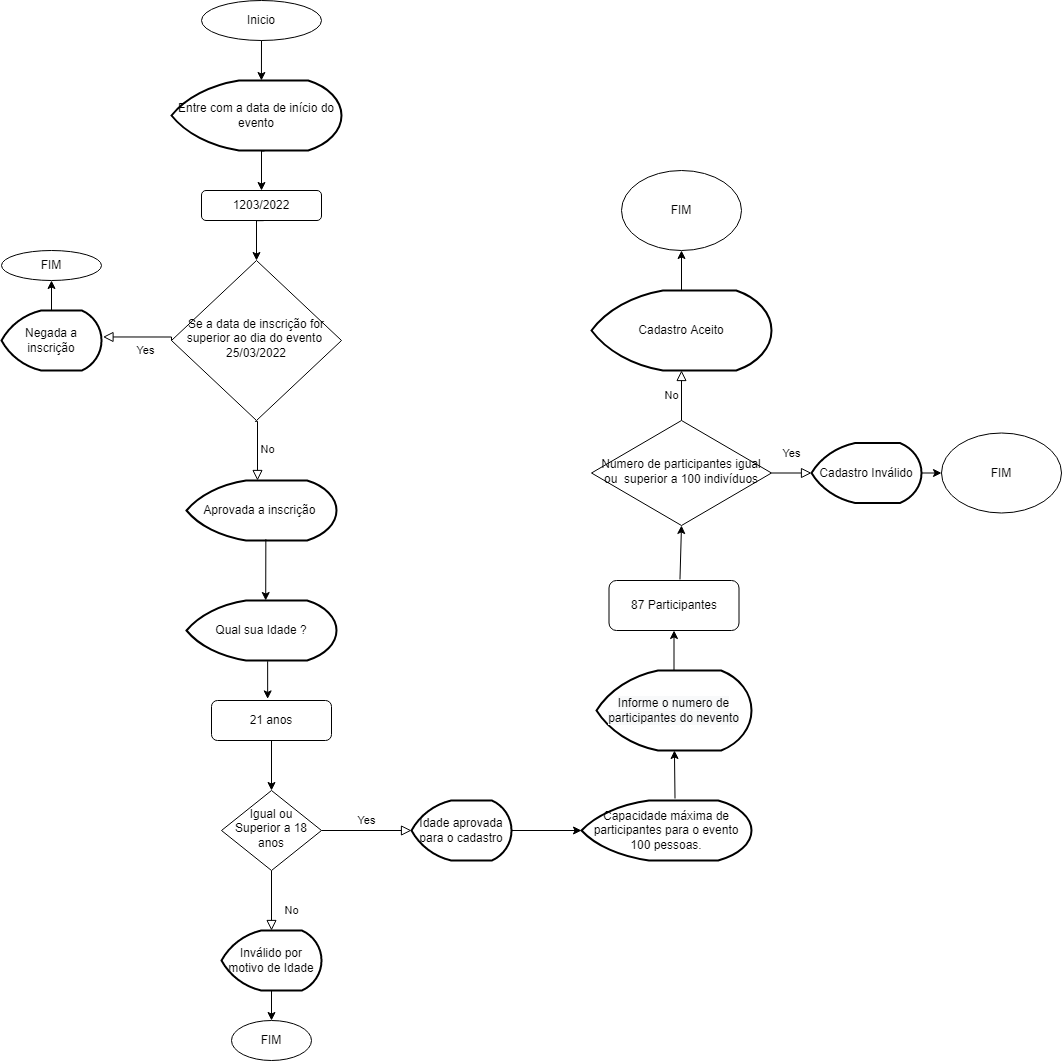

The diagram above was exported from draw.io. Its source (the exported page's mxGraphModel, read from the mxfile embedded in the PNG):
<mxGraphModel dx="2098" dy="794" grid="1" gridSize="10" guides="1" tooltips="1" connect="1" arrows="1" fold="1" page="1" pageScale="1" pageWidth="827" pageHeight="1169" math="0" shadow="0">
  <root>
    <mxCell id="WIyWlLk6GJQsqaUBKTNV-0" />
    <mxCell id="WIyWlLk6GJQsqaUBKTNV-1" parent="WIyWlLk6GJQsqaUBKTNV-0" />
    <mxCell id="WIyWlLk6GJQsqaUBKTNV-6" value="Se a data de inscrição for superior ao dia do evento&amp;nbsp; 25/03/2022" style="rhombus;whiteSpace=wrap;html=1;shadow=0;fontFamily=Helvetica;fontSize=12;align=center;strokeWidth=1;spacing=6;spacingTop=-4;" parent="WIyWlLk6GJQsqaUBKTNV-1" vertex="1">
      <mxGeometry x="110" y="360" width="170" height="160" as="geometry" />
    </mxCell>
    <mxCell id="WIyWlLk6GJQsqaUBKTNV-8" value="No" style="rounded=0;html=1;jettySize=auto;orthogonalLoop=1;fontSize=11;endArrow=block;endFill=0;endSize=8;strokeWidth=1;shadow=0;labelBackgroundColor=none;edgeStyle=orthogonalEdgeStyle;entryX=0.5;entryY=0;entryDx=0;entryDy=0;entryPerimeter=0;" parent="WIyWlLk6GJQsqaUBKTNV-1" source="WIyWlLk6GJQsqaUBKTNV-10" target="i43eqi6pT80xIDUerEep-28" edge="1">
      <mxGeometry x="0.3333" y="20" relative="1" as="geometry">
        <mxPoint as="offset" />
        <mxPoint x="210" y="1030" as="targetPoint" />
        <Array as="points" />
      </mxGeometry>
    </mxCell>
    <mxCell id="WIyWlLk6GJQsqaUBKTNV-9" value="Yes" style="edgeStyle=orthogonalEdgeStyle;rounded=0;html=1;jettySize=auto;orthogonalLoop=1;fontSize=11;endArrow=block;endFill=0;endSize=8;strokeWidth=1;shadow=0;labelBackgroundColor=none;entryX=0;entryY=0.5;entryDx=0;entryDy=0;entryPerimeter=0;" parent="WIyWlLk6GJQsqaUBKTNV-1" source="WIyWlLk6GJQsqaUBKTNV-10" target="i43eqi6pT80xIDUerEep-30" edge="1">
      <mxGeometry y="10" relative="1" as="geometry">
        <mxPoint as="offset" />
        <mxPoint x="380" y="1090" as="targetPoint" />
      </mxGeometry>
    </mxCell>
    <mxCell id="WIyWlLk6GJQsqaUBKTNV-10" value="Igual ou Superior a 18 anos" style="rhombus;whiteSpace=wrap;html=1;shadow=0;fontFamily=Helvetica;fontSize=12;align=center;strokeWidth=1;spacing=6;spacingTop=-4;" parent="WIyWlLk6GJQsqaUBKTNV-1" vertex="1">
      <mxGeometry x="160" y="890" width="100" height="80" as="geometry" />
    </mxCell>
    <mxCell id="i43eqi6pT80xIDUerEep-0" value="Inicio" style="ellipse;whiteSpace=wrap;html=1;" vertex="1" parent="WIyWlLk6GJQsqaUBKTNV-1">
      <mxGeometry x="140" y="100" width="120" height="40" as="geometry" />
    </mxCell>
    <mxCell id="i43eqi6pT80xIDUerEep-5" value="" style="edgeStyle=orthogonalEdgeStyle;rounded=0;orthogonalLoop=1;jettySize=auto;html=1;exitX=0.547;exitY=1.007;exitDx=0;exitDy=0;exitPerimeter=0;" edge="1" parent="WIyWlLk6GJQsqaUBKTNV-1" source="i43eqi6pT80xIDUerEep-2" target="i43eqi6pT80xIDUerEep-53">
      <mxGeometry relative="1" as="geometry">
        <mxPoint x="202.68000000000006" y="289.69999999999993" as="targetPoint" />
        <Array as="points">
          <mxPoint x="200" y="250" />
        </Array>
      </mxGeometry>
    </mxCell>
    <mxCell id="i43eqi6pT80xIDUerEep-2" value="Entre com a data de início do evento" style="strokeWidth=2;html=1;shape=mxgraph.flowchart.display;whiteSpace=wrap;" vertex="1" parent="WIyWlLk6GJQsqaUBKTNV-1">
      <mxGeometry x="110" y="180" width="170" height="70" as="geometry" />
    </mxCell>
    <mxCell id="i43eqi6pT80xIDUerEep-9" value="" style="edgeStyle=orthogonalEdgeStyle;rounded=0;orthogonalLoop=1;jettySize=auto;html=1;exitX=0.518;exitY=1.005;exitDx=0;exitDy=0;exitPerimeter=0;entryX=0.5;entryY=0;entryDx=0;entryDy=0;" edge="1" parent="WIyWlLk6GJQsqaUBKTNV-1" source="i43eqi6pT80xIDUerEep-53" target="WIyWlLk6GJQsqaUBKTNV-6">
      <mxGeometry relative="1" as="geometry">
        <mxPoint x="194.67" y="370" as="sourcePoint" />
        <mxPoint x="194.67" y="410" as="targetPoint" />
        <Array as="points">
          <mxPoint x="203" y="320" />
        </Array>
      </mxGeometry>
    </mxCell>
    <mxCell id="i43eqi6pT80xIDUerEep-11" value="No" style="edgeStyle=orthogonalEdgeStyle;rounded=0;html=1;jettySize=auto;orthogonalLoop=1;fontSize=11;endArrow=block;endFill=0;endSize=8;strokeWidth=1;shadow=0;labelBackgroundColor=none;exitX=0.5;exitY=0;exitDx=0;exitDy=0;entryX=0.5;entryY=1;entryDx=0;entryDy=0;entryPerimeter=0;" edge="1" parent="WIyWlLk6GJQsqaUBKTNV-1" source="i43eqi6pT80xIDUerEep-40" target="i43eqi6pT80xIDUerEep-49">
      <mxGeometry y="10" relative="1" as="geometry">
        <mxPoint as="offset" />
        <mxPoint x="620" y="480" as="sourcePoint" />
        <mxPoint x="620" y="360" as="targetPoint" />
        <Array as="points" />
      </mxGeometry>
    </mxCell>
    <mxCell id="i43eqi6pT80xIDUerEep-12" value="Yes" style="rounded=0;html=1;jettySize=auto;orthogonalLoop=1;fontSize=11;endArrow=block;endFill=0;endSize=8;strokeWidth=1;shadow=0;labelBackgroundColor=none;edgeStyle=orthogonalEdgeStyle;entryX=1.015;entryY=0.441;entryDx=0;entryDy=0;entryPerimeter=0;exitX=0;exitY=0.5;exitDx=0;exitDy=0;" edge="1" parent="WIyWlLk6GJQsqaUBKTNV-1" source="WIyWlLk6GJQsqaUBKTNV-6" target="i43eqi6pT80xIDUerEep-14">
      <mxGeometry x="-0.1874" y="14" relative="1" as="geometry">
        <mxPoint as="offset" />
        <mxPoint x="110" y="436" as="sourcePoint" />
        <mxPoint x="-10" y="470" as="targetPoint" />
        <Array as="points">
          <mxPoint x="110" y="436" />
          <mxPoint x="41" y="436" />
        </Array>
      </mxGeometry>
    </mxCell>
    <mxCell id="i43eqi6pT80xIDUerEep-13" value="FIM" style="ellipse;whiteSpace=wrap;html=1;" vertex="1" parent="WIyWlLk6GJQsqaUBKTNV-1">
      <mxGeometry x="-60" y="350" width="100" height="30" as="geometry" />
    </mxCell>
    <mxCell id="i43eqi6pT80xIDUerEep-14" value="Negada a inscrição" style="strokeWidth=2;html=1;shape=mxgraph.flowchart.display;whiteSpace=wrap;" vertex="1" parent="WIyWlLk6GJQsqaUBKTNV-1">
      <mxGeometry x="-60" y="410" width="100" height="60" as="geometry" />
    </mxCell>
    <mxCell id="i43eqi6pT80xIDUerEep-15" value="" style="endArrow=classic;html=1;rounded=0;entryX=0.5;entryY=1;entryDx=0;entryDy=0;exitX=0.5;exitY=0;exitDx=0;exitDy=0;exitPerimeter=0;" edge="1" parent="WIyWlLk6GJQsqaUBKTNV-1" source="i43eqi6pT80xIDUerEep-14" target="i43eqi6pT80xIDUerEep-13">
      <mxGeometry width="50" height="50" relative="1" as="geometry">
        <mxPoint x="-70" y="440" as="sourcePoint" />
        <mxPoint x="-20" y="390" as="targetPoint" />
      </mxGeometry>
    </mxCell>
    <mxCell id="i43eqi6pT80xIDUerEep-17" value="No" style="edgeStyle=orthogonalEdgeStyle;rounded=0;html=1;jettySize=auto;orthogonalLoop=1;fontSize=11;endArrow=block;endFill=0;endSize=8;strokeWidth=1;shadow=0;labelBackgroundColor=none;exitX=0.491;exitY=1.005;exitDx=0;exitDy=0;exitPerimeter=0;" edge="1" parent="WIyWlLk6GJQsqaUBKTNV-1" source="WIyWlLk6GJQsqaUBKTNV-6">
      <mxGeometry y="10" relative="1" as="geometry">
        <mxPoint as="offset" />
        <mxPoint x="194.67" y="530" as="sourcePoint" />
        <mxPoint x="196" y="580" as="targetPoint" />
        <Array as="points">
          <mxPoint x="196" y="521" />
        </Array>
      </mxGeometry>
    </mxCell>
    <mxCell id="i43eqi6pT80xIDUerEep-18" value="Aprovada a inscrição&amp;nbsp;" style="strokeWidth=2;html=1;shape=mxgraph.flowchart.display;whiteSpace=wrap;" vertex="1" parent="WIyWlLk6GJQsqaUBKTNV-1">
      <mxGeometry x="125" y="580" width="150" height="60" as="geometry" />
    </mxCell>
    <mxCell id="i43eqi6pT80xIDUerEep-19" value="" style="endArrow=classic;html=1;rounded=0;exitX=0.529;exitY=0.978;exitDx=0;exitDy=0;exitPerimeter=0;entryX=0.528;entryY=0;entryDx=0;entryDy=0;entryPerimeter=0;" edge="1" parent="WIyWlLk6GJQsqaUBKTNV-1" source="i43eqi6pT80xIDUerEep-18" target="i43eqi6pT80xIDUerEep-20">
      <mxGeometry width="50" height="50" relative="1" as="geometry">
        <mxPoint x="210" y="690" as="sourcePoint" />
        <mxPoint x="210" y="750" as="targetPoint" />
        <Array as="points" />
      </mxGeometry>
    </mxCell>
    <mxCell id="i43eqi6pT80xIDUerEep-20" value="Qual sua Idade ?" style="strokeWidth=2;html=1;shape=mxgraph.flowchart.display;whiteSpace=wrap;" vertex="1" parent="WIyWlLk6GJQsqaUBKTNV-1">
      <mxGeometry x="125" y="700" width="150" height="60" as="geometry" />
    </mxCell>
    <mxCell id="i43eqi6pT80xIDUerEep-23" value="FIM" style="ellipse;whiteSpace=wrap;html=1;" vertex="1" parent="WIyWlLk6GJQsqaUBKTNV-1">
      <mxGeometry x="170" y="1120" width="80" height="40" as="geometry" />
    </mxCell>
    <mxCell id="i43eqi6pT80xIDUerEep-24" value="21 anos" style="rounded=1;whiteSpace=wrap;html=1;fontSize=12;glass=0;strokeWidth=1;shadow=0;" vertex="1" parent="WIyWlLk6GJQsqaUBKTNV-1">
      <mxGeometry x="150" y="800" width="120" height="40" as="geometry" />
    </mxCell>
    <mxCell id="i43eqi6pT80xIDUerEep-25" value="" style="endArrow=classic;html=1;rounded=0;entryX=0.468;entryY=-0.04;entryDx=0;entryDy=0;entryPerimeter=0;exitX=0.541;exitY=1.012;exitDx=0;exitDy=0;exitPerimeter=0;" edge="1" parent="WIyWlLk6GJQsqaUBKTNV-1" source="i43eqi6pT80xIDUerEep-20" target="i43eqi6pT80xIDUerEep-24">
      <mxGeometry width="50" height="50" relative="1" as="geometry">
        <mxPoint x="190" y="850" as="sourcePoint" />
        <mxPoint x="240" y="800" as="targetPoint" />
      </mxGeometry>
    </mxCell>
    <mxCell id="i43eqi6pT80xIDUerEep-26" value="" style="endArrow=classic;html=1;rounded=0;exitX=0.5;exitY=1;exitDx=0;exitDy=0;entryX=0.5;entryY=0;entryDx=0;entryDy=0;" edge="1" parent="WIyWlLk6GJQsqaUBKTNV-1" source="i43eqi6pT80xIDUerEep-24" target="WIyWlLk6GJQsqaUBKTNV-10">
      <mxGeometry width="50" height="50" relative="1" as="geometry">
        <mxPoint x="213" y="840" as="sourcePoint" />
        <mxPoint x="207" y="890" as="targetPoint" />
        <Array as="points" />
      </mxGeometry>
    </mxCell>
    <mxCell id="i43eqi6pT80xIDUerEep-28" value="Inválido por motivo de Idade" style="strokeWidth=2;html=1;shape=mxgraph.flowchart.display;whiteSpace=wrap;" vertex="1" parent="WIyWlLk6GJQsqaUBKTNV-1">
      <mxGeometry x="160" y="1030" width="100" height="60" as="geometry" />
    </mxCell>
    <mxCell id="i43eqi6pT80xIDUerEep-29" value="" style="endArrow=classic;html=1;rounded=0;exitX=0.5;exitY=1;exitDx=0;exitDy=0;exitPerimeter=0;" edge="1" parent="WIyWlLk6GJQsqaUBKTNV-1" source="i43eqi6pT80xIDUerEep-28" target="i43eqi6pT80xIDUerEep-23">
      <mxGeometry width="50" height="50" relative="1" as="geometry">
        <mxPoint x="195" y="1350" as="sourcePoint" />
        <mxPoint x="195" y="1388" as="targetPoint" />
      </mxGeometry>
    </mxCell>
    <mxCell id="i43eqi6pT80xIDUerEep-30" value="Idade aprovada para o cadastro" style="strokeWidth=2;html=1;shape=mxgraph.flowchart.display;whiteSpace=wrap;" vertex="1" parent="WIyWlLk6GJQsqaUBKTNV-1">
      <mxGeometry x="350" y="900" width="100" height="60" as="geometry" />
    </mxCell>
    <mxCell id="i43eqi6pT80xIDUerEep-31" value="" style="endArrow=classic;html=1;rounded=0;entryX=0;entryY=0.5;entryDx=0;entryDy=0;entryPerimeter=0;exitX=1;exitY=0.5;exitDx=0;exitDy=0;exitPerimeter=0;" edge="1" parent="WIyWlLk6GJQsqaUBKTNV-1" source="i43eqi6pT80xIDUerEep-30" target="i43eqi6pT80xIDUerEep-32">
      <mxGeometry width="50" height="50" relative="1" as="geometry">
        <mxPoint x="450" y="1060" as="sourcePoint" />
        <mxPoint x="450" y="1000" as="targetPoint" />
      </mxGeometry>
    </mxCell>
    <mxCell id="i43eqi6pT80xIDUerEep-32" value="Capacidade máxima de participantes para o evento 100 pessoas." style="strokeWidth=2;html=1;shape=mxgraph.flowchart.display;whiteSpace=wrap;" vertex="1" parent="WIyWlLk6GJQsqaUBKTNV-1">
      <mxGeometry x="520" y="900" width="170" height="60" as="geometry" />
    </mxCell>
    <mxCell id="i43eqi6pT80xIDUerEep-33" value="87 Participantes" style="rounded=1;whiteSpace=wrap;html=1;fontSize=12;glass=0;strokeWidth=1;shadow=0;" vertex="1" parent="WIyWlLk6GJQsqaUBKTNV-1">
      <mxGeometry x="547.5" y="680" width="130" height="50" as="geometry" />
    </mxCell>
    <mxCell id="i43eqi6pT80xIDUerEep-37" value="&#10;&#10;&lt;span style=&quot;color: rgb(0, 0, 0); font-family: helvetica; font-size: 12px; font-style: normal; font-weight: 400; letter-spacing: normal; text-align: center; text-indent: 0px; text-transform: none; word-spacing: 0px; background-color: rgb(248, 249, 250); display: inline; float: none;&quot;&gt;Informe o numero de participantes do nevento&lt;/span&gt;&#10;&#10;" style="strokeWidth=2;html=1;shape=mxgraph.flowchart.display;whiteSpace=wrap;" vertex="1" parent="WIyWlLk6GJQsqaUBKTNV-1">
      <mxGeometry x="535" y="770" width="155" height="80" as="geometry" />
    </mxCell>
    <mxCell id="i43eqi6pT80xIDUerEep-38" value="" style="endArrow=classic;html=1;rounded=0;exitX=0.55;exitY=-0.033;exitDx=0;exitDy=0;exitPerimeter=0;" edge="1" parent="WIyWlLk6GJQsqaUBKTNV-1" source="i43eqi6pT80xIDUerEep-32" target="i43eqi6pT80xIDUerEep-37">
      <mxGeometry width="50" height="50" relative="1" as="geometry">
        <mxPoint x="440" y="940" as="sourcePoint" />
        <mxPoint x="490" y="890" as="targetPoint" />
      </mxGeometry>
    </mxCell>
    <mxCell id="i43eqi6pT80xIDUerEep-39" value="" style="endArrow=classic;html=1;rounded=0;entryX=0.5;entryY=1;entryDx=0;entryDy=0;" edge="1" parent="WIyWlLk6GJQsqaUBKTNV-1" source="i43eqi6pT80xIDUerEep-37" target="i43eqi6pT80xIDUerEep-33">
      <mxGeometry width="50" height="50" relative="1" as="geometry">
        <mxPoint x="435" y="780" as="sourcePoint" />
        <mxPoint x="450" y="720" as="targetPoint" />
      </mxGeometry>
    </mxCell>
    <mxCell id="i43eqi6pT80xIDUerEep-40" value="Numero de participantes igual ou&amp;nbsp; superior a 100 indivíduos" style="rhombus;whiteSpace=wrap;html=1;shadow=0;fontFamily=Helvetica;fontSize=12;align=center;strokeWidth=1;spacing=6;spacingTop=-4;" vertex="1" parent="WIyWlLk6GJQsqaUBKTNV-1">
      <mxGeometry x="530" y="520" width="180" height="105" as="geometry" />
    </mxCell>
    <mxCell id="i43eqi6pT80xIDUerEep-41" value="Yes" style="rounded=0;html=1;jettySize=auto;orthogonalLoop=1;fontSize=11;endArrow=block;endFill=0;endSize=8;strokeWidth=1;shadow=0;labelBackgroundColor=none;edgeStyle=orthogonalEdgeStyle;exitX=1;exitY=0.5;exitDx=0;exitDy=0;" edge="1" parent="WIyWlLk6GJQsqaUBKTNV-1" source="i43eqi6pT80xIDUerEep-40" target="i43eqi6pT80xIDUerEep-48">
      <mxGeometry y="20" relative="1" as="geometry">
        <mxPoint as="offset" />
        <mxPoint x="780" y="573" as="sourcePoint" />
        <mxPoint x="920" y="568" as="targetPoint" />
        <Array as="points" />
      </mxGeometry>
    </mxCell>
    <mxCell id="i43eqi6pT80xIDUerEep-42" value="FIM" style="ellipse;whiteSpace=wrap;html=1;" vertex="1" parent="WIyWlLk6GJQsqaUBKTNV-1">
      <mxGeometry x="880" y="532.5" width="120" height="80" as="geometry" />
    </mxCell>
    <mxCell id="i43eqi6pT80xIDUerEep-43" value="" style="endArrow=classic;html=1;rounded=0;exitX=0.546;exitY=-0.02;exitDx=0;exitDy=0;exitPerimeter=0;entryX=0.5;entryY=1;entryDx=0;entryDy=0;" edge="1" parent="WIyWlLk6GJQsqaUBKTNV-1" source="i43eqi6pT80xIDUerEep-33" target="i43eqi6pT80xIDUerEep-40">
      <mxGeometry width="50" height="50" relative="1" as="geometry">
        <mxPoint x="400" y="630" as="sourcePoint" />
        <mxPoint x="441" y="610" as="targetPoint" />
      </mxGeometry>
    </mxCell>
    <mxCell id="i43eqi6pT80xIDUerEep-46" value="" style="endArrow=classic;html=1;rounded=0;exitX=1;exitY=0.5;exitDx=0;exitDy=0;exitPerimeter=0;" edge="1" parent="WIyWlLk6GJQsqaUBKTNV-1" source="i43eqi6pT80xIDUerEep-48" target="i43eqi6pT80xIDUerEep-42">
      <mxGeometry width="50" height="50" relative="1" as="geometry">
        <mxPoint x="753.3600000000001" y="562.3599999999999" as="sourcePoint" />
        <mxPoint x="850" y="560" as="targetPoint" />
      </mxGeometry>
    </mxCell>
    <mxCell id="i43eqi6pT80xIDUerEep-48" value="&lt;span&gt;Cadastro Inválido&lt;/span&gt;" style="strokeWidth=2;html=1;shape=mxgraph.flowchart.display;whiteSpace=wrap;" vertex="1" parent="WIyWlLk6GJQsqaUBKTNV-1">
      <mxGeometry x="750" y="542.5" width="110" height="60" as="geometry" />
    </mxCell>
    <mxCell id="i43eqi6pT80xIDUerEep-49" value="Cadastro Aceito" style="strokeWidth=2;html=1;shape=mxgraph.flowchart.display;whiteSpace=wrap;" vertex="1" parent="WIyWlLk6GJQsqaUBKTNV-1">
      <mxGeometry x="530" y="390" width="180" height="80" as="geometry" />
    </mxCell>
    <mxCell id="i43eqi6pT80xIDUerEep-50" value="" style="endArrow=classic;html=1;rounded=0;exitX=0.5;exitY=0;exitDx=0;exitDy=0;exitPerimeter=0;entryX=0.5;entryY=1;entryDx=0;entryDy=0;" edge="1" parent="WIyWlLk6GJQsqaUBKTNV-1" source="i43eqi6pT80xIDUerEep-49" target="i43eqi6pT80xIDUerEep-51">
      <mxGeometry width="50" height="50" relative="1" as="geometry">
        <mxPoint x="650" y="250" as="sourcePoint" />
        <mxPoint x="650" y="190" as="targetPoint" />
      </mxGeometry>
    </mxCell>
    <mxCell id="i43eqi6pT80xIDUerEep-51" value="FIM" style="ellipse;whiteSpace=wrap;html=1;" vertex="1" parent="WIyWlLk6GJQsqaUBKTNV-1">
      <mxGeometry x="560" y="270" width="120" height="80" as="geometry" />
    </mxCell>
    <mxCell id="i43eqi6pT80xIDUerEep-52" value="" style="endArrow=classic;html=1;rounded=0;entryX=0.529;entryY=0;entryDx=0;entryDy=0;entryPerimeter=0;" edge="1" parent="WIyWlLk6GJQsqaUBKTNV-1" source="i43eqi6pT80xIDUerEep-0" target="i43eqi6pT80xIDUerEep-2">
      <mxGeometry width="50" height="50" relative="1" as="geometry">
        <mxPoint x="200" y="140" as="sourcePoint" />
        <mxPoint x="250" y="90" as="targetPoint" />
      </mxGeometry>
    </mxCell>
    <mxCell id="i43eqi6pT80xIDUerEep-53" value="&lt;span&gt;1203/2022&lt;/span&gt;" style="rounded=1;whiteSpace=wrap;html=1;" vertex="1" parent="WIyWlLk6GJQsqaUBKTNV-1">
      <mxGeometry x="140" y="290" width="120" height="30" as="geometry" />
    </mxCell>
  </root>
</mxGraphModel>